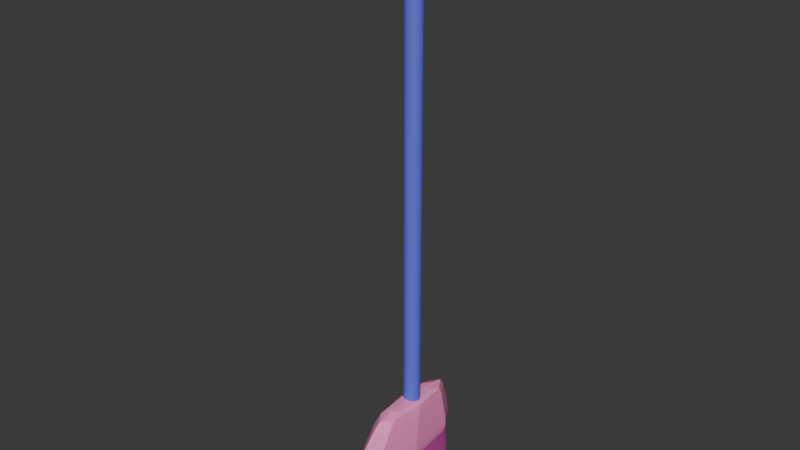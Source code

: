 # Source: escoba.blend  (saved by Blender 4.5.90; exported with 4.5.12 LTS)
import bpy
from mathutils import Matrix  # noqa: F401  (used for matrix-valued properties, if any)

bpy.ops.wm.read_factory_settings(use_empty=True)
scene = bpy.context.scene
scene.name = 'Scene'

# ---- collections
col_broom = bpy.data.collections.new('broom'); scene.collection.children.link(col_broom)

# ---- materials (node trees are filled in below, after node groups)
mat_material = bpy.data.materials.new('Material')
mat_material.alpha_threshold = 0.0
mat_material.roughness = 0.5
mat_material.line_color = (0.0, 0.0, 0.0, 1.0)
mat_material_001 = bpy.data.materials.new('Material.001')
mat_material_002 = bpy.data.materials.new('Material.002')

# ---- material node trees
mat_material.use_nodes = True; mat_material.node_tree.nodes.clear()
_N = mat_material.node_tree.nodes; _L = mat_material.node_tree.links
n0 = _N.new('ShaderNodeOutputMaterial'); n0.name = 'Material Output'; n0.location = (200, 100)
n1 = _N.new('ShaderNodeBsdfPrincipled'); n1.name = 'Principled BSDF'; n1.location = (-200, 100)
n1.inputs[0].default_value = (0.1243, 0.1561, 0.8002, 1.0)
n1.inputs[3].default_value = 1.45
_L.new(n1.outputs[0], n0.inputs[0])
n0.is_active_output = True
mat_material_001.use_nodes = True; mat_material_001.node_tree.nodes.clear()
_N = mat_material_001.node_tree.nodes; _L = mat_material_001.node_tree.links
n0 = _N.new('ShaderNodeOutputMaterial'); n0.name = 'Material Output'; n0.location = (43, 127)
n1 = _N.new('ShaderNodeBsdfPrincipled'); n1.name = 'Principled BSDF'; n1.location = (-357, 127)
n1.inputs[0].default_value = (1.0, 0.2791, 0.586, 1.0)
n1.inputs[3].default_value = 1.45
_L.new(n1.outputs[0], n0.inputs[0])
n0.is_active_output = True
mat_material_002.use_nodes = True; mat_material_002.node_tree.nodes.clear()
_N = mat_material_002.node_tree.nodes; _L = mat_material_002.node_tree.links
n0 = _N.new('ShaderNodeBsdfPrincipled'); n0.name = 'Principled BSDF'; n0.location = (-200, 100)
n0.inputs[0].default_value = (0.6103, 0.06921, 0.3691, 1.0)
n1 = _N.new('ShaderNodeOutputMaterial'); n1.name = 'Material Output'; n1.location = (200, 100)
_L.new(n0.outputs[0], n1.inputs[0])
n1.is_active_output = True

# ---- world
world_world = bpy.data.worlds.new('World'); scene.world = world_world
world_world.use_nodes = True; world_world.node_tree.nodes.clear()
_N = world_world.node_tree.nodes; _L = world_world.node_tree.links
n0 = _N.new('ShaderNodeOutputWorld'); n0.name = 'World Output'; n0.location = (200, 100)
n1 = _N.new('ShaderNodeBackground'); n1.name = 'Background'; n1.location = (-200, 100)
n1.inputs[0].default_value = (0.05088, 0.05088, 0.05088, 1.0)
_L.new(n1.outputs[0], n0.inputs[0])
n0.is_active_output = True
world_world.color = (0.05088, 0.05088, 0.05088)
world_world.sun_shadow_jitter_overblur = 0.0

# ---- meshes
me_cylinder_001 = bpy.data.meshes.new('Cylinder.001')
me_cylinder_001.from_pydata([(-1.776e-15, 9.334, -5.472), (8.882e-16, 8.829, 1.0), (0.1951, 9.142, -5.472), (0.1951, 8.659, 1.0), (0.3827, 8.572, -5.472), (0.3827, 8.157, 1.0), (0.5556, 7.647, -5.472), (0.5556, 7.341, 1.0), (0.7071, 6.401, -5.472), (0.7071, 6.243, 1.0), (0.8315, 4.884, -5.472), (0.8315, 4.905, 1.0), (0.9239, 3.153, -5.472), (0.9239, 3.379, 1.0), (0.9808, 1.275, -5.472), (0.9808, 1.722, 1.0), (1.0, -0.6785, -5.472), (1.0, -6.026e-07, 1.0), (0.9808, -2.632, -5.472), (0.9808, -1.722, 1.0), (0.9239, -4.51, -5.472), (0.9239, -3.379, 1.0), (0.8315, -6.241, -5.472), (0.8315, -4.905, 1.0), (0.7071, -7.758, -5.472), (0.7071, -6.243, 1.0), (0.5556, -9.004, -5.472), (0.5556, -7.341, 1.0), (0.3827, -9.929, -5.472), (0.3827, -8.157, 1.0), (0.1951, -10.5, -5.472), (0.1951, -8.659, 1.0), (-1.776e-15, -10.69, -5.472), (8.882e-16, -8.829, 1.0), (-0.1951, -10.5, -5.472), (-0.1951, -8.659, 1.0), (-0.3827, -9.929, -5.472), (-0.3827, -8.157, 1.0), (-0.5556, -9.004, -5.472), (-0.5556, -7.341, 1.0), (-0.7071, -7.758, -5.472), (-0.7071, -6.243, 1.0), (-0.8315, -6.241, -5.472), (-0.8315, -4.905, 1.0), (-0.9239, -4.51, -5.472), (-0.9239, -3.379, 1.0), (-0.9808, -2.632, -5.472), (-0.9808, -1.722, 1.0), (-1.0, -0.6785, -5.472), (-1.0, -6.026e-07, 1.0), (-0.9808, 1.275, -5.472), (-0.9808, 1.722, 1.0), (-0.9239, 3.153, -5.472), (-0.9239, 3.379, 1.0), (-0.8315, 4.884, -5.472), (-0.8315, 4.905, 1.0), (-0.7071, 6.401, -5.472), (-0.7071, 6.243, 1.0), (-0.5556, 7.647, -5.472), (-0.5556, 7.341, 1.0), (-0.3827, 8.572, -5.472), (-0.3827, 8.157, 1.0), (-0.1951, 9.142, -5.472), (-0.1951, 8.659, 1.0), (-1.428, -5.144, 0.08355), (-1.019, -1.731, 9.599), (-1.428, 5.144, 0.08355), (-1.019, 4.987, 9.599), (1.428, -5.144, 0.08355), (1.019, -1.731, 9.599), (1.428, 5.144, 0.08355), (1.019, 4.987, 9.599), (-1.903, -6.858, 1.617), (-1.903, 6.858, 1.617), (1.903, 6.858, 1.617), (1.903, -6.858, 1.617), (-1.834, -6.353, 3.851), (-1.834, 6.756, 3.851), (1.834, 6.756, 3.851), (1.834, -6.353, 3.851), (-1.524, -4.102, 7.848), (-1.524, 6.303, 7.848), (1.524, 6.303, 7.848), (1.524, -4.102, 7.848), (-1.74, -1.437e-07, -0.03721), (-1.346, -3.03, 9.098), (-1.232, 1.659, 9.682), (-1.822, 6.564, 0.6894), (-1.995e-08, 6.271, -0.03721), (1.425e-09, 5.711, 9.682), (1.822, 6.564, 0.6894), (1.74, -1.533e-07, -0.03721), (1.232, 1.659, 9.682), (1.822, -6.564, 0.6894), (-1.14e-08, -6.271, -0.03721), (-2.993e-08, -2.393, 9.682), (-1.822, -6.564, 0.6894), (-1.895, 6.845, 2.544), (1.895, 6.845, 2.544), (1.895, -6.795, 2.544), (2.851e-09, -9.43, 1.617), (2.617, -1.341e-07, 1.617), (-2.566e-08, 9.43, 1.617), (-2.617, -1.341e-07, 1.617), (-1.895, -6.795, 2.544), (-1.691, 6.547, 5.848), (1.691, 6.547, 5.848), (1.691, -5.315, 5.848), (-1.425e-08, -8.811, 3.851), (2.522, 0.2015, 3.851), (1.782e-08, 9.214, 3.851), (-2.522, 0.2015, 3.851), (-1.691, -5.315, 5.848), (-1.346, 5.944, 9.098), (1.346, 5.944, 9.098), (1.346, -3.03, 9.098), (-2.423e-08, -6.052, 7.848), (2.096, 1.101, 7.848), (-2.281e-08, 8.254, 7.848), (-2.096, 1.101, 7.848), (-1.85, 1.46, 9.106), (1.568e-08, 7.625, 9.106), (1.85, 1.46, 9.106), (-4.419e-08, -4.705, 9.106), (-1.776e-15, 0.0, -0.2906), (-1.425e-08, 1.723, 9.855), (5.701e-09, -9.033, 0.6775), (2.507, -5.748e-08, 0.6775), (-2.851e-09, 9.033, 0.6775), (-2.507, -2.108e-07, 0.6775), (-2.851e-09, -9.352, 2.544), (2.605, 0.02519, 2.544), (-4.659e-08, 9.403, 2.544), (-2.605, 0.02519, 2.544), (-1.14e-08, -7.539, 5.848), (2.325, 0.6161, 5.848), (-4.401e-08, 8.771, 5.848), (-2.325, 0.6161, 5.848), (-1.425e-08, 2.815, 8.555), (-1.425e-08, 2.815, 85.62), (0.2536, 2.794, 8.555), (0.2536, 2.794, 85.62), (0.4975, 2.732, 8.555), (0.4975, 2.732, 85.62), (0.7222, 2.631, 8.555), (0.7222, 2.631, 85.62), (0.9192, 2.495, 8.555), (0.9192, 2.495, 85.62), (1.081, 2.33, 8.555), (1.081, 2.33, 85.62), (1.201, 2.141, 8.555), (1.201, 2.141, 85.62), (1.275, 1.936, 8.555), (1.275, 1.936, 85.62), (1.3, 1.723, 8.555), (1.3, 1.723, 85.62), (1.275, 1.51, 8.555), (1.275, 1.51, 85.62), (1.201, 1.305, 8.555), (1.201, 1.305, 85.62), (1.081, 1.116, 8.555), (1.081, 1.116, 85.62), (0.9192, 0.9507, 8.555), (0.9192, 0.9507, 85.62), (0.7222, 0.8149, 8.555), (0.7222, 0.8149, 85.62), (0.4975, 0.714, 8.555), (0.4975, 0.714, 85.62), (0.2536, 0.6518, 8.555), (0.2536, 0.6518, 85.62), (-1.425e-08, 0.6308, 8.555), (-1.425e-08, 0.6308, 85.62), (-0.2536, 0.6518, 8.555), (-0.2536, 0.6518, 85.62), (-0.4975, 0.714, 8.555), (-0.4975, 0.714, 85.62), (-0.7222, 0.8149, 8.555), (-0.7222, 0.8149, 85.62), (-0.9192, 0.9507, 8.555), (-0.9192, 0.9507, 85.62), (-1.081, 1.116, 8.555), (-1.081, 1.116, 85.62), (-1.201, 1.305, 8.555), (-1.201, 1.305, 85.62), (-1.275, 1.51, 8.555), (-1.275, 1.51, 85.62), (-1.3, 1.723, 8.555), (-1.3, 1.723, 85.62), (-1.275, 1.936, 8.555), (-1.275, 1.936, 85.62), (-1.201, 2.141, 8.555), (-1.201, 2.141, 85.62), (-1.081, 2.33, 8.555), (-1.081, 2.33, 85.62), (-0.9192, 2.495, 8.555), (-0.9192, 2.495, 85.62), (-0.7222, 2.631, 8.555), (-0.7222, 2.631, 85.62), (-0.4975, 2.732, 8.555), (-0.4975, 2.732, 85.62), (-0.2536, 2.794, 8.555), (-0.2536, 2.794, 85.62)], [], [(0, 1, 3, 2), (2, 3, 5, 4), (4, 5, 7, 6), (6, 7, 9, 8), (8, 9, 11, 10), (10, 11, 13, 12), (12, 13, 15, 14), (14, 15, 17, 16), (16, 17, 19, 18), (18, 19, 21, 20), (20, 21, 23, 22), (22, 23, 25, 24), (24, 25, 27, 26), (26, 27, 29, 28), (28, 29, 31, 30), (30, 31, 33, 32), (32, 33, 35, 34), (34, 35, 37, 36), (36, 37, 39, 38), (38, 39, 41, 40), (40, 41, 43, 42), (42, 43, 45, 44), (44, 45, 47, 46), (46, 47, 49, 48), (48, 49, 51, 50), (50, 51, 53, 52), (52, 53, 55, 54), (54, 55, 57, 56), (56, 57, 59, 58), (58, 59, 61, 60), (3, 1, 63, 61, 59, 57, 55, 53, 51, 49, 47, 45, 43, 41, 39, 37, 35, 33, 31, 29, 27, 25, 23, 21, 19, 17, 15, 13, 11, 9, 7, 5), (60, 61, 63, 62), (62, 63, 1, 0), (0, 2, 4, 6, 8, 10, 12, 14, 16, 18, 20, 22, 24, 26, 28, 30, 32, 34, 36, 38, 40, 42, 44, 46, 48, 50, 52, 54, 56, 58, 60, 62), (80, 85, 120, 119), (85, 65, 86, 120), (120, 86, 67, 113), (119, 120, 113, 81), (81, 113, 121, 118), (113, 67, 89, 121), (121, 89, 71, 114), (118, 121, 114, 82), (82, 114, 122, 117), (114, 71, 92, 122), (122, 92, 69, 115), (117, 122, 115, 83), (83, 115, 123, 116), (115, 69, 95, 123), (123, 95, 65, 85), (116, 123, 85, 80), (66, 88, 124, 84), (88, 70, 91, 124), (124, 91, 68, 94), (84, 124, 94, 64), (71, 89, 125, 92), (89, 67, 86, 125), (125, 86, 65, 95), (92, 125, 95, 69), (68, 93, 126, 94), (93, 75, 100, 126), (126, 100, 72, 96), (94, 126, 96, 64), (70, 90, 127, 91), (90, 74, 101, 127), (127, 101, 75, 93), (91, 127, 93, 68), (66, 87, 128, 88), (87, 73, 102, 128), (128, 102, 74, 90), (88, 128, 90, 70), (64, 96, 129, 84), (96, 72, 103, 129), (129, 103, 73, 87), (84, 129, 87, 66), (75, 99, 130, 100), (99, 79, 108, 130), (130, 108, 76, 104), (100, 130, 104, 72), (74, 98, 131, 101), (98, 78, 109, 131), (131, 109, 79, 99), (101, 131, 99, 75), (73, 97, 132, 102), (97, 77, 110, 132), (132, 110, 78, 98), (102, 132, 98, 74), (72, 104, 133, 103), (104, 76, 111, 133), (133, 111, 77, 97), (103, 133, 97, 73), (79, 107, 134, 108), (107, 83, 116, 134), (134, 116, 80, 112), (108, 134, 112, 76), (78, 106, 135, 109), (106, 82, 117, 135), (135, 117, 83, 107), (109, 135, 107, 79), (77, 105, 136, 110), (105, 81, 118, 136), (136, 118, 82, 106), (110, 136, 106, 78), (76, 112, 137, 111), (112, 80, 119, 137), (137, 119, 81, 105), (111, 137, 105, 77), (138, 139, 141, 140), (140, 141, 143, 142), (142, 143, 145, 144), (144, 145, 147, 146), (146, 147, 149, 148), (148, 149, 151, 150), (150, 151, 153, 152), (152, 153, 155, 154), (154, 155, 157, 156), (156, 157, 159, 158), (158, 159, 161, 160), (160, 161, 163, 162), (162, 163, 165, 164), (164, 165, 167, 166), (166, 167, 169, 168), (168, 169, 171, 170), (170, 171, 173, 172), (172, 173, 175, 174), (174, 175, 177, 176), (176, 177, 179, 178), (178, 179, 181, 180), (180, 181, 183, 182), (182, 183, 185, 184), (184, 185, 187, 186), (186, 187, 189, 188), (188, 189, 191, 190), (190, 191, 193, 192), (192, 193, 195, 194), (194, 195, 197, 196), (196, 197, 199, 198), (141, 139, 201, 199, 197, 195, 193, 191, 189, 187, 185, 183, 181, 179, 177, 175, 173, 171, 169, 167, 165, 163, 161, 159, 157, 155, 153, 151, 149, 147, 145, 143), (198, 199, 201, 200), (200, 201, 139, 138), (138, 140, 142, 144, 146, 148, 150, 152, 154, 156, 158, 160, 162, 164, 166, 168, 170, 172, 174, 176, 178, 180, 182, 184, 186, 188, 190, 192, 194, 196, 198, 200)])
me_cylinder_001.polygons.foreach_set('material_index', [2, 2, 2, 2, 2, 2, 2, 2, 2, 2, 2, 2, 2, 2, 2, 2, 2, 2, 2, 2, 2, 2, 2, 2, 2, 2, 2, 2, 2, 2, 2, 2, 2, 2, 1, 1, 1, 1, 1, 1, 1, 1, 1, 1, 1, 1, 1, 1, 1, 1, 1, 1, 1, 1, 1, 1, 1, 1, 1, 1, 1, 1, 1, 1, 1, 1, 1, 1, 1, 1, 1, 1, 1, 1, 1, 1, 1, 1, 1, 1, 1, 1, 1, 1, 1, 1, 1, 1, 1, 1, 1, 1, 1, 1, 1, 1, 1, 1, 1, 1, 1, 1, 1, 1, 1, 1, 0, 0, 0, 0, 0, 0, 0, 0, 0, 0, 0, 0, 0, 0, 0, 0, 0, 0, 0, 0, 0, 0, 0, 0, 0, 0, 0, 0, 0, 0, 0, 0, 0, 0])
_uv = me_cylinder_001.uv_layers.new(name='UVMap')
_uv.uv.foreach_set('vector', [1.0, 0.5, 1.0, 1.0, 0.9688, 1.0, 0.9688, 0.5, 0.9688, 0.5, 0.9688, 1.0, 0.9375, 1.0, 0.9375, 0.5, 0.9375, 0.5, 0.9375, 1.0, 0.9062, 1.0, 0.9062, 0.5, 0.9062, 0.5, 0.9062, 1.0, 0.875, 1.0, 0.875, 0.5, 0.875, 0.5, 0.875, 1.0, 0.8438, 1.0, 0.8438, 0.5, 0.8438, 0.5, 0.8438, 1.0, 0.8125, 1.0, 0.8125, 0.5, 0.8125, 0.5, 0.8125, 1.0, 0.7812, 1.0, 0.7812, 0.5, 0.7812, 0.5, 0.7812, 1.0, 0.75, 1.0, 0.75, 0.5, 0.75, 0.5, 0.75, 1.0, 0.7188, 1.0, 0.7188, 0.5, 0.7188, 0.5, 0.7188, 1.0, 0.6875, 1.0, 0.6875, 0.5, 0.6875, 0.5, 0.6875, 1.0, 0.6562, 1.0, 0.6562, 0.5, 0.6562, 0.5, 0.6562, 1.0, 0.625, 1.0, 0.625, 0.5, 0.625, 0.5, 0.625, 1.0, 0.5938, 1.0, 0.5938, 0.5, 0.5938, 0.5, 0.5938, 1.0, 0.5625, 1.0, 0.5625, 0.5, 0.5625, 0.5, 0.5625, 1.0, 0.5312, 1.0, 0.5312, 0.5, 0.5312, 0.5, 0.5312, 1.0, 0.5, 1.0, 0.5, 0.5, 0.5, 0.5, 0.5, 1.0, 0.4688, 1.0, 0.4688, 0.5, 0.4688, 0.5, 0.4688, 1.0, 0.4375, 1.0, 0.4375, 0.5, 0.4375, 0.5, 0.4375, 1.0, 0.4062, 1.0, 0.4062, 0.5, 0.4062, 0.5, 0.4062, 1.0, 0.375, 1.0, 0.375, 0.5, 0.375, 0.5, 0.375, 1.0, 0.3438, 1.0, 0.3438, 0.5, 0.3438, 0.5, 0.3438, 1.0, 0.3125, 1.0, 0.3125, 0.5, 0.3125, 0.5, 0.3125, 1.0, 0.2812, 1.0, 0.2812, 0.5, 0.2812, 0.5, 0.2812, 1.0, 0.25, 1.0, 0.25, 0.5, 0.25, 0.5, 0.25, 1.0, 0.2188, 1.0, 0.2188, 0.5, 0.2188, 0.5, 0.2188, 1.0, 0.1875, 1.0, 0.1875, 0.5, 0.1875, 0.5, 0.1875, 1.0, 0.1562, 1.0, 0.1562, 0.5, 0.1562, 0.5, 0.1562, 1.0, 0.125, 1.0, 0.125, 0.5, 0.125, 0.5, 0.125, 1.0, 0.09375, 1.0, 0.09375, 0.5, 0.09375, 0.5, 0.09375, 1.0, 0.0625, 1.0, 0.0625, 0.5, 0.2968, 0.4854, 0.25, 0.49, 0.2032, 0.4854, 0.1582, 0.4717, 0.1167, 0.4496, 0.08029, 0.4197, 0.05045, 0.3833, 0.02827, 0.3418, 0.01461, 0.2968, 0.01, 0.25, 0.01461, 0.2032, 0.02827, 0.1582, 0.05045, 0.1167, 0.08029, 0.08029, 0.1167, 0.05045, 0.1582, 0.02827, 0.2032, 0.01461, 0.25, 0.01, 0.2968, 0.01461, 0.3418, 0.02827, 0.3833, 0.05045, 0.4197, 0.08029, 0.4496, 0.1167, 0.4717, 0.1582, 0.4854, 0.2032, 0.49, 0.25, 0.4854, 0.2968, 0.4717, 0.3418, 0.4496, 0.3833, 0.4197, 0.4197, 0.3833, 0.4496, 0.3418, 0.4717, 0.0625, 0.5, 0.0625, 1.0, 0.03125, 1.0, 0.03125, 0.5, 0.03125, 0.5, 0.03125, 1.0, 0.0, 1.0, 0.0, 0.5, 0.75, 0.49, 0.7968, 0.4854, 0.8418, 0.4717, 0.8833, 0.4496, 0.9197, 0.4197, 0.9496, 0.3833, 0.9717, 0.3418, 0.9854, 0.2968, 0.99, 0.25, 0.9854, 0.2032, 0.9717, 0.1582, 0.9496, 0.1167, 0.9197, 0.08029, 0.8833, 0.05045, 0.8418, 0.02827, 0.7968, 0.01461, 0.75, 0.01, 0.7032, 0.01461, 0.6582, 0.02827, 0.6167, 0.05045, 0.5803, 0.08029, 0.5504, 0.1167, 0.5283, 0.1582, 0.5146, 0.2032, 0.51, 0.25, 0.5146, 0.2968, 0.5283, 0.3418, 0.5504, 0.3833, 0.5803, 0.4197, 0.6167, 0.4496, 0.6582, 0.4717, 0.7032, 0.4854, 0.595, 0.0, 0.61, 0.0, 0.6094, 0.125, 0.5896, 0.125, 0.61, 0.0, 0.625, 0.0, 0.625, 0.125, 0.6094, 0.125, 0.6094, 0.125, 0.625, 0.125, 0.625, 0.25, 0.6092, 0.25, 0.5896, 0.125, 0.6094, 0.125, 0.6092, 0.25, 0.5891, 0.25, 0.5891, 0.25, 0.6092, 0.25, 0.6092, 0.375, 0.5891, 0.375, 0.6092, 0.25, 0.625, 0.25, 0.625, 0.375, 0.6092, 0.375, 0.6092, 0.375, 0.625, 0.375, 0.625, 0.5, 0.61, 0.5, 0.5891, 0.375, 0.6092, 0.375, 0.61, 0.5, 0.5891, 0.5, 0.5891, 0.5, 0.61, 0.5, 0.6123, 0.625, 0.5891, 0.625, 0.61, 0.5, 0.625, 0.5, 0.6555, 0.625, 0.6123, 0.625, 0.6123, 0.625, 0.6555, 0.625, 0.625, 0.75, 0.61, 0.75, 0.5891, 0.625, 0.6123, 0.625, 0.61, 0.75, 0.5891, 0.75, 0.5891, 0.75, 0.61, 0.75, 0.6094, 0.875, 0.5896, 0.875, 0.61, 0.75, 0.625, 0.75, 0.625, 0.875, 0.6094, 0.875, 0.6094, 0.875, 0.625, 0.875, 0.625, 1.0, 0.61, 1.0, 0.5896, 0.875, 0.6094, 0.875, 0.61, 1.0, 0.595, 1.0, 0.125, 0.5, 0.25, 0.5, 0.2468, 0.625, 0.125, 0.625, 0.25, 0.5, 0.375, 0.5, 0.3434, 0.625, 0.2468, 0.625, 0.2468, 0.625, 0.3434, 0.625, 0.375, 0.75, 0.25, 0.75, 0.125, 0.625, 0.2468, 0.625, 0.25, 0.75, 0.125, 0.75, 0.625, 0.5, 0.75, 0.5, 0.7531, 0.625, 0.6555, 0.625, 0.75, 0.5, 0.875, 0.5, 0.875, 0.625, 0.7531, 0.625, 0.7531, 0.625, 0.875, 0.625, 0.875, 0.75, 0.75, 0.75, 0.6555, 0.625, 0.7531, 0.625, 0.75, 0.75, 0.625, 0.75, 0.375, 0.75, 0.3878, 0.75, 0.3882, 0.875, 0.375, 0.875, 0.3878, 0.75, 0.4158, 0.75, 0.4143, 0.875, 0.3882, 0.875, 0.3882, 0.875, 0.4143, 0.875, 0.3975, 1.0, 0.3863, 1.0, 0.375, 0.875, 0.3882, 0.875, 0.3863, 1.0, 0.375, 1.0, 0.375, 0.5, 0.3878, 0.5, 0.3854, 0.625, 0.3434, 0.625, 0.3878, 0.5, 0.4158, 0.5, 0.4158, 0.625, 0.3854, 0.625, 0.3854, 0.625, 0.4158, 0.625, 0.4158, 0.75, 0.3878, 0.75, 0.3434, 0.625, 0.3854, 0.625, 0.3878, 0.75, 0.375, 0.75, 0.375, 0.25, 0.3885, 0.25, 0.3885, 0.375, 0.375, 0.375, 0.3885, 0.25, 0.4158, 0.25, 0.4158, 0.375, 0.3885, 0.375, 0.3885, 0.375, 0.4158, 0.375, 0.4158, 0.5, 0.3878, 0.5, 0.375, 0.375, 0.3885, 0.375, 0.3878, 0.5, 0.375, 0.5, 0.375, 0.0, 0.3863, 0.0, 0.3882, 0.125, 0.375, 0.125, 0.3863, 0.0, 0.3975, 0.0, 0.4143, 0.125, 0.3882, 0.125, 0.3882, 0.125, 0.4143, 0.125, 0.4158, 0.25, 0.3885, 0.25, 0.375, 0.125, 0.3882, 0.125, 0.3885, 0.25, 0.375, 0.25, 0.4158, 0.75, 0.4646, 0.75, 0.4645, 0.875, 0.4143, 0.875, 0.4646, 0.75, 0.5187, 0.75, 0.5196, 0.875, 0.4645, 0.875, 0.4645, 0.875, 0.5196, 0.875, 0.53, 1.0, 0.4637, 1.0, 0.4143, 0.875, 0.4645, 0.875, 0.4637, 1.0, 0.3975, 1.0, 0.4158, 0.5, 0.4646, 0.5, 0.4646, 0.625, 0.4158, 0.625, 0.4646, 0.5, 0.5187, 0.5, 0.5187, 0.625, 0.4646, 0.625, 0.4646, 0.625, 0.5187, 0.625, 0.5187, 0.75, 0.4646, 0.75, 0.4158, 0.625, 0.4646, 0.625, 0.4646, 0.75, 0.4158, 0.75, 0.4158, 0.25, 0.4646, 0.25, 0.4646, 0.375, 0.4158, 0.375, 0.4646, 0.25, 0.5187, 0.25, 0.5187, 0.375, 0.4646, 0.375, 0.4646, 0.375, 0.5187, 0.375, 0.5187, 0.5, 0.4646, 0.5, 0.4158, 0.375, 0.4646, 0.375, 0.4646, 0.5, 0.4158, 0.5, 0.3975, 0.0, 0.4637, 0.0, 0.4645, 0.125, 0.4143, 0.125, 0.4637, 0.0, 0.53, 0.0, 0.5196, 0.125, 0.4645, 0.125, 0.4645, 0.125, 0.5196, 0.125, 0.5187, 0.25, 0.4646, 0.25, 0.4143, 0.125, 0.4645, 0.125, 0.4646, 0.25, 0.4158, 0.25, 0.5187, 0.75, 0.5603, 0.75, 0.5607, 0.875, 0.5196, 0.875, 0.5603, 0.75, 0.5891, 0.75, 0.5896, 0.875, 0.5607, 0.875, 0.5607, 0.875, 0.5896, 0.875, 0.595, 1.0, 0.5625, 1.0, 0.5196, 0.875, 0.5607, 0.875, 0.5625, 1.0, 0.53, 1.0, 0.5187, 0.5, 0.5603, 0.5, 0.5603, 0.625, 0.5187, 0.625, 0.5603, 0.5, 0.5891, 0.5, 0.5891, 0.625, 0.5603, 0.625, 0.5603, 0.625, 0.5891, 0.625, 0.5891, 0.75, 0.5603, 0.75, 0.5187, 0.625, 0.5603, 0.625, 0.5603, 0.75, 0.5187, 0.75, 0.5187, 0.25, 0.5603, 0.25, 0.5603, 0.375, 0.5187, 0.375, 0.5603, 0.25, 0.5891, 0.25, 0.5891, 0.375, 0.5603, 0.375, 0.5603, 0.375, 0.5891, 0.375, 0.5891, 0.5, 0.5603, 0.5, 0.5187, 0.375, 0.5603, 0.375, 0.5603, 0.5, 0.5187, 0.5, 0.53, 0.0, 0.5625, 0.0, 0.5607, 0.125, 0.5196, 0.125, 0.5625, 0.0, 0.595, 0.0, 0.5896, 0.125, 0.5607, 0.125, 0.5607, 0.125, 0.5896, 0.125, 0.5891, 0.25, 0.5603, 0.25, 0.5196, 0.125, 0.5607, 0.125, 0.5603, 0.25, 0.5187, 0.25, 1.0, 0.5, 1.0, 1.0, 0.9688, 1.0, 0.9688, 0.5, 0.9688, 0.5, 0.9688, 1.0, 0.9375, 1.0, 0.9375, 0.5, 0.9375, 0.5, 0.9375, 1.0, 0.9062, 1.0, 0.9062, 0.5, 0.9062, 0.5, 0.9062, 1.0, 0.875, 1.0, 0.875, 0.5, 0.875, 0.5, 0.875, 1.0, 0.8438, 1.0, 0.8438, 0.5, 0.8438, 0.5, 0.8438, 1.0, 0.8125, 1.0, 0.8125, 0.5, 0.8125, 0.5, 0.8125, 1.0, 0.7812, 1.0, 0.7812, 0.5, 0.7812, 0.5, 0.7812, 1.0, 0.75, 1.0, 0.75, 0.5, 0.75, 0.5, 0.75, 1.0, 0.7188, 1.0, 0.7188, 0.5, 0.7188, 0.5, 0.7188, 1.0, 0.6875, 1.0, 0.6875, 0.5, 0.6875, 0.5, 0.6875, 1.0, 0.6562, 1.0, 0.6562, 0.5, 0.6562, 0.5, 0.6562, 1.0, 0.625, 1.0, 0.625, 0.5, 0.625, 0.5, 0.625, 1.0, 0.5938, 1.0, 0.5938, 0.5, 0.5938, 0.5, 0.5938, 1.0, 0.5625, 1.0, 0.5625, 0.5, 0.5625, 0.5, 0.5625, 1.0, 0.5312, 1.0, 0.5312, 0.5, 0.5312, 0.5, 0.5312, 1.0, 0.5, 1.0, 0.5, 0.5, 0.5, 0.5, 0.5, 1.0, 0.4688, 1.0, 0.4688, 0.5, 0.4688, 0.5, 0.4688, 1.0, 0.4375, 1.0, 0.4375, 0.5, 0.4375, 0.5, 0.4375, 1.0, 0.4062, 1.0, 0.4062, 0.5, 0.4062, 0.5, 0.4062, 1.0, 0.375, 1.0, 0.375, 0.5, 0.375, 0.5, 0.375, 1.0, 0.3438, 1.0, 0.3438, 0.5, 0.3438, 0.5, 0.3438, 1.0, 0.3125, 1.0, 0.3125, 0.5, 0.3125, 0.5, 0.3125, 1.0, 0.2812, 1.0, 0.2812, 0.5, 0.2812, 0.5, 0.2812, 1.0, 0.25, 1.0, 0.25, 0.5, 0.25, 0.5, 0.25, 1.0, 0.2188, 1.0, 0.2188, 0.5, 0.2188, 0.5, 0.2188, 1.0, 0.1875, 1.0, 0.1875, 0.5, 0.1875, 0.5, 0.1875, 1.0, 0.1562, 1.0, 0.1562, 0.5, 0.1562, 0.5, 0.1562, 1.0, 0.125, 1.0, 0.125, 0.5, 0.125, 0.5, 0.125, 1.0, 0.09375, 1.0, 0.09375, 0.5, 0.09375, 0.5, 0.09375, 1.0, 0.0625, 1.0, 0.0625, 0.5, 0.2968, 0.4854, 0.25, 0.49, 0.2032, 0.4854, 0.1582, 0.4717, 0.1167, 0.4496, 0.08029, 0.4197, 0.05045, 0.3833, 0.02827, 0.3418, 0.01461, 0.2968, 0.01, 0.25, 0.01461, 0.2032, 0.02827, 0.1582, 0.05045, 0.1167, 0.08029, 0.08029, 0.1167, 0.05045, 0.1582, 0.02827, 0.2032, 0.01461, 0.25, 0.01, 0.2968, 0.01461, 0.3418, 0.02827, 0.3833, 0.05045, 0.4197, 0.08029, 0.4496, 0.1167, 0.4717, 0.1582, 0.4854, 0.2032, 0.49, 0.25, 0.4854, 0.2968, 0.4717, 0.3418, 0.4496, 0.3833, 0.4197, 0.4197, 0.3833, 0.4496, 0.3418, 0.4717, 0.0625, 0.5, 0.0625, 1.0, 0.03125, 1.0, 0.03125, 0.5, 0.03125, 0.5, 0.03125, 1.0, 0.0, 1.0, 0.0, 0.5, 0.75, 0.49, 0.7968, 0.4854, 0.8418, 0.4717, 0.8833, 0.4496, 0.9197, 0.4197, 0.9496, 0.3833, 0.9717, 0.3418, 0.9854, 0.2968, 0.99, 0.25, 0.9854, 0.2032, 0.9717, 0.1582, 0.9496, 0.1167, 0.9197, 0.08029, 0.8833, 0.05045, 0.8418, 0.02827, 0.7968, 0.01461, 0.75, 0.01, 0.7032, 0.01461, 0.6582, 0.02827, 0.6167, 0.05045, 0.5803, 0.08029, 0.5504, 0.1167, 0.5283, 0.1582, 0.5146, 0.2032, 0.51, 0.25, 0.5146, 0.2968, 0.5283, 0.3418, 0.5504, 0.3833, 0.5803, 0.4197, 0.6167, 0.4496, 0.6582, 0.4717, 0.7032, 0.4854])
me_cylinder_001.materials.append(mat_material)
me_cylinder_001.materials.append(mat_material_001)
me_cylinder_001.materials.append(mat_material_002)
me_cylinder_001.update()

# ---- objects
ob_cylinder_001 = bpy.data.objects.new('Cylinder.001', me_cylinder_001)

# ---- transforms, parenting, visibility, modifiers, constraints
ob_cylinder_001.location = (1.164e-09, 1.304e-08, -0.9618)
ob_cylinder_001.scale = (0.08167, 0.09721, 0.08167)

# ---- collection membership
col_broom.objects.link(ob_cylinder_001)

# ---- scene / render settings (as saved in the file)
scene.frame_start = 1; scene.frame_end = 250; scene.frame_set(1)
scene.render.engine = 'BLENDER_EEVEE_NEXT'
bpy.context.view_layer.update()

# ---- added for rendering (the .blend has no active camera and no usable light): camera, sun
cam_auto = bpy.data.cameras.new('AutoCamera')
cam_auto.lens = 50.0
cam_auto.sensor_width = 36.0
cam_auto.clip_end = 1000.0
ob_auto_camera = bpy.data.objects.new('AutoCamera', cam_auto)
scene.collection.objects.link(ob_auto_camera)
ob_auto_camera.location = (7.12831, -8.61528, 8.01378)
ob_auto_camera.rotation_euler = (1.09748, -7.21219e-08, 0.694738)
scene.camera = ob_auto_camera
light_auto_sun = bpy.data.lights.new('AutoSun', 'SUN')
light_auto_sun.energy = 3.0
light_auto_sun.angle = 0.0523599
ob_auto_sun = bpy.data.objects.new('AutoSun', light_auto_sun)
scene.collection.objects.link(ob_auto_sun)
ob_auto_sun.rotation_euler = (0.872665, 0.174533, 0.523599)
bpy.context.view_layer.update()
